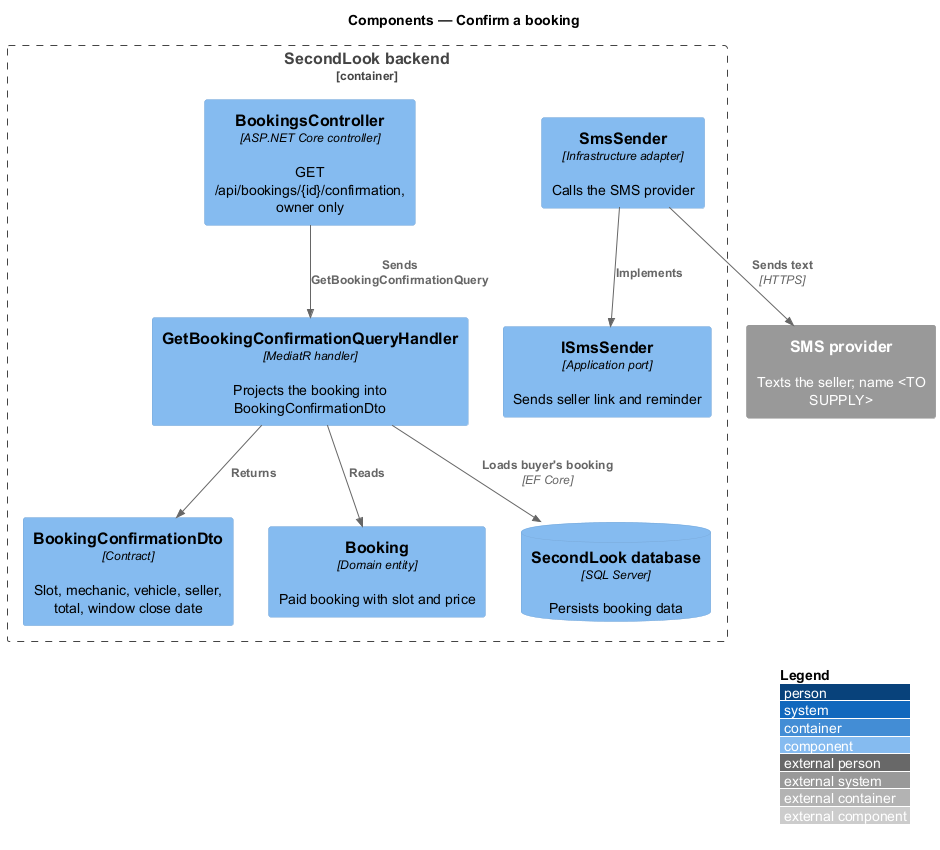

The diagram above was rendered by PlantUML. Its source (embedded in the PNG):
@startuml
!include <C4/C4_Component>
LAYOUT_WITH_LEGEND()
title Components — Confirm a booking

System_Ext(sms, "SMS provider", "Texts the seller; name <TO SUPPLY>")

Container_Boundary(api, "SecondLook backend") {
  Component(ctrl, "BookingsController", "ASP.NET Core controller", "GET /api/bookings/{id}/confirmation, owner only")
  Component(handler, "GetBookingConfirmationQueryHandler", "MediatR handler", "Projects the booking into BookingConfirmationDto")
  Component(dto, "BookingConfirmationDto", "Contract", "Slot, mechanic, vehicle, seller, total, window close date")
  Component(booking, "Booking", "Domain entity", "Paid booking with slot and price")
  Component(port, "ISmsSender", "Application port", "Sends seller link and reminder")
  Component(adapter, "SmsSender", "Infrastructure adapter", "Calls the SMS provider")
  ComponentDb(db, "SecondLook database", "SQL Server", "Persists booking data")
}

Rel(ctrl, handler, "Sends GetBookingConfirmationQuery")
Rel(handler, booking, "Reads")
Rel(handler, dto, "Returns")
Rel(handler, db, "Loads buyer's booking", "EF Core")
Rel(adapter, port, "Implements")
Rel(adapter, sms, "Sends text", "HTTPS")
@enduml